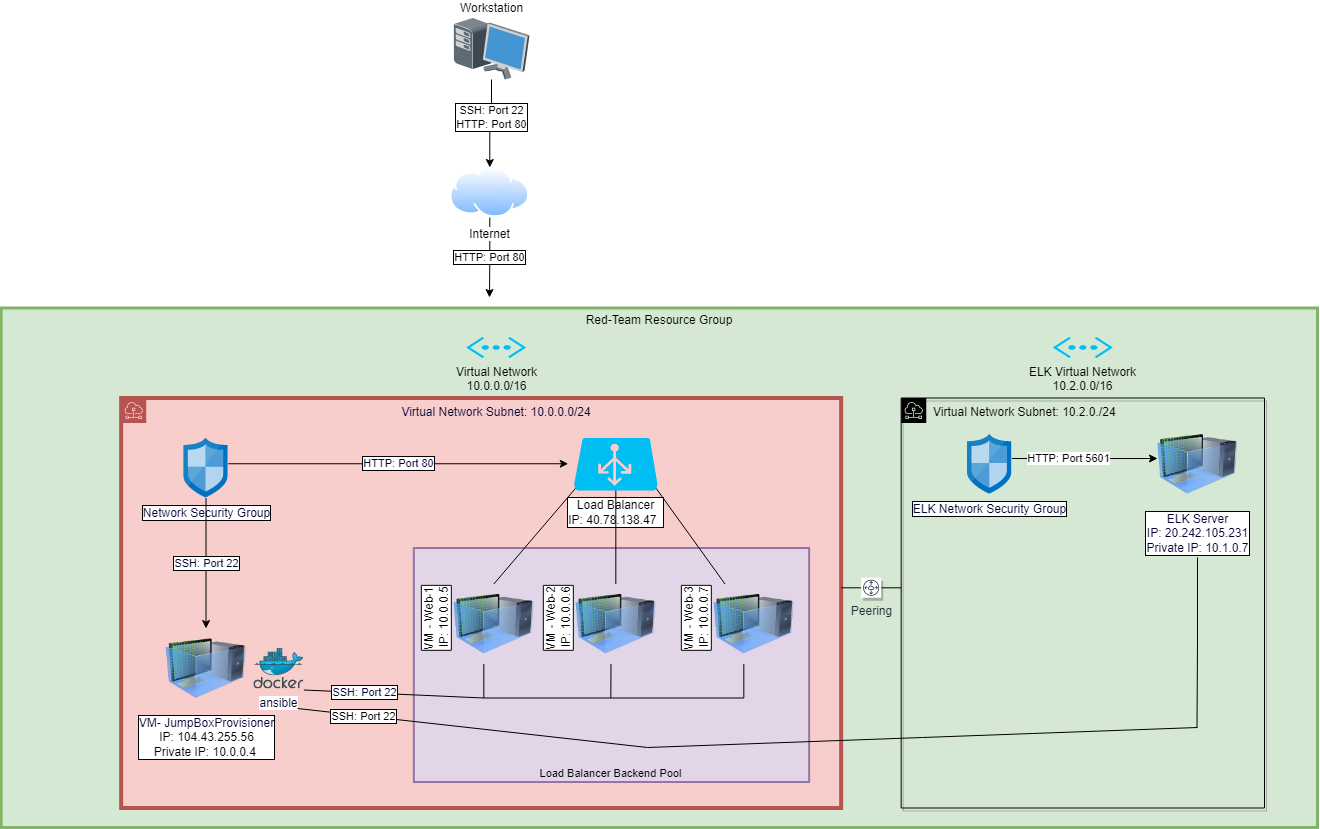

The diagram above was exported from draw.io. Its source (the exported page's mxGraphModel, read from the mxfile embedded in the PNG):
<mxGraphModel dx="2249" dy="1963" grid="1" gridSize="10" guides="1" tooltips="1" connect="1" arrows="1" fold="1" page="1" pageScale="1" pageWidth="827" pageHeight="1169" math="0" shadow="0">
  <root>
    <mxCell id="0" />
    <mxCell id="1" parent="0" />
    <mxCell id="7Uj2LePJuYH6S6891FYf-7" value="Red-Team Resource Group" style="fontStyle=0;verticalAlign=top;align=center;spacingTop=-2;fillColor=#d5e8d4;rounded=0;html=1;strokeColor=#82b366;strokeWidth=3;container=1;collapsible=0;expand=0;recursiveResize=0;shadow=0;whiteSpace=wrap;" parent="1" vertex="1">
      <mxGeometry x="-76.34" y="-839.5" width="1316.34" height="519.5" as="geometry" />
    </mxCell>
    <mxCell id="Wg2NB-OOj2mmKmAEuXho-6" value="Virtual Network Subnet: 10.2.0./24" style="sketch=0;outlineConnect=0;html=1;whiteSpace=wrap;fontSize=12;fontStyle=0;shape=mxgraph.aws4.group;grIcon=mxgraph.aws4.group_subnet;verticalAlign=top;align=left;spacingLeft=30;dashed=0;shadow=1;fillColor=none;" vertex="1" parent="7Uj2LePJuYH6S6891FYf-7">
      <mxGeometry x="900" y="90" width="363.34" height="410" as="geometry" />
    </mxCell>
    <mxCell id="7Uj2LePJuYH6S6891FYf-20" value="&lt;font color=&quot;#000033&quot;&gt;Virtual Network Subnet: 10.0.0.0/24&lt;/font&gt;" style="sketch=0;outlineConnect=0;html=1;whiteSpace=wrap;fontSize=12;fontStyle=0;shape=mxgraph.aws4.group;grIcon=mxgraph.aws4.group_subnet;strokeColor=#b85450;fillColor=#f8cecc;verticalAlign=top;align=center;spacingLeft=30;dashed=0;strokeWidth=4;" parent="7Uj2LePJuYH6S6891FYf-7" vertex="1">
      <mxGeometry x="120" y="90" width="720" height="410" as="geometry" />
    </mxCell>
    <mxCell id="7Uj2LePJuYH6S6891FYf-8" value="Virtual Network&lt;br&gt;10.0.0.0/16" style="verticalLabelPosition=bottom;html=1;verticalAlign=top;align=center;strokeColor=none;fillColor=#00BEF2;shape=mxgraph.azure.virtual_network;pointerEvents=1;" parent="7Uj2LePJuYH6S6891FYf-7" vertex="1">
      <mxGeometry x="464.99" y="29" width="60" height="21" as="geometry" />
    </mxCell>
    <mxCell id="7Uj2LePJuYH6S6891FYf-22" value="Network Security Group" style="sketch=0;aspect=fixed;html=1;points=[];align=center;image;fontSize=12;image=img/lib/mscae/Network_Security_Groups_Classic.svg;fontColor=#000033;strokeColor=#FFFF66;strokeWidth=3;fillColor=#FF00FF;labelBorderColor=default;" parent="7Uj2LePJuYH6S6891FYf-7" vertex="1">
      <mxGeometry x="182.67" y="130" width="44.4" height="60" as="geometry" />
    </mxCell>
    <mxCell id="7Uj2LePJuYH6S6891FYf-24" value="VM- JumpBoxProvisioner&lt;br&gt;&lt;span style=&quot;color: rgb(0, 0, 0);&quot;&gt;IP:&amp;nbsp;104.43.255.56&lt;/span&gt;&lt;br style=&quot;color: rgb(0, 0, 0);&quot;&gt;&lt;span style=&quot;color: rgb(0, 0, 0);&quot;&gt;Private IP: 10.0.0.4&lt;/span&gt;&amp;nbsp;" style="image;html=1;image=img/lib/clip_art/computers/Virtual_Machine_128x128.png;fontColor=#000033;strokeColor=#FFFF66;strokeWidth=3;fillColor=#FF00FF;labelBorderColor=default;" parent="7Uj2LePJuYH6S6891FYf-7" vertex="1">
      <mxGeometry x="164.86999999999998" y="320.5" width="80" height="80" as="geometry" />
    </mxCell>
    <mxCell id="7Uj2LePJuYH6S6891FYf-28" value="ansible" style="sketch=0;aspect=fixed;html=1;points=[];align=center;image;fontSize=12;image=img/lib/mscae/Docker.svg;fontColor=#000033;strokeColor=#FFFF66;strokeWidth=3;fillColor=#FF00FF;" parent="7Uj2LePJuYH6S6891FYf-7" vertex="1">
      <mxGeometry x="252.67" y="340" width="50" height="41" as="geometry" />
    </mxCell>
    <mxCell id="7Uj2LePJuYH6S6891FYf-35" value="SSH: Port 22" style="endArrow=classic;html=1;rounded=0;fontColor=#000033;labelBorderColor=default;" parent="7Uj2LePJuYH6S6891FYf-7" source="7Uj2LePJuYH6S6891FYf-22" target="7Uj2LePJuYH6S6891FYf-24" edge="1">
      <mxGeometry width="50" height="50" relative="1" as="geometry">
        <mxPoint x="116" y="180" as="sourcePoint" />
        <mxPoint x="166" y="130" as="targetPoint" />
      </mxGeometry>
    </mxCell>
    <mxCell id="7Uj2LePJuYH6S6891FYf-39" value="&lt;span style=&quot;color: rgb(0, 0, 0); font-size: 12px;&quot;&gt;Load Balancer&lt;/span&gt;&lt;br style=&quot;color: rgb(0, 0, 0); font-size: 12px;&quot;&gt;&lt;span style=&quot;color: rgb(0, 0, 0); font-size: 12px;&quot;&gt;IP:&amp;nbsp;40.78.138.47&amp;nbsp;&lt;/span&gt;&amp;nbsp;" style="verticalLabelPosition=bottom;html=1;verticalAlign=top;align=center;strokeColor=none;fillColor=#00BEF2;shape=mxgraph.azure.azure_load_balancer;shadow=0;fontSize=11;fontColor=#000033;horizontal=1;labelBorderColor=default;labelBackgroundColor=default;" parent="7Uj2LePJuYH6S6891FYf-7" vertex="1">
      <mxGeometry x="572.67" y="130" width="84" height="52.5" as="geometry" />
    </mxCell>
    <mxCell id="7Uj2LePJuYH6S6891FYf-43" value="Load Balancer Backend Pool" style="fontStyle=0;verticalAlign=bottom;align=center;spacingTop=-2;fillColor=#e1d5e7;rounded=0;whiteSpace=wrap;html=1;strokeColor=#9673a6;strokeWidth=2;container=1;collapsible=0;expand=0;recursiveResize=0;shadow=0;fontSize=11;" parent="7Uj2LePJuYH6S6891FYf-7" vertex="1">
      <mxGeometry x="412.67" y="240" width="395.33" height="234" as="geometry" />
    </mxCell>
    <mxCell id="7Uj2LePJuYH6S6891FYf-44" value="&lt;span style=&quot;color: rgb(0, 0, 0);&quot;&gt;VM - Web-1&lt;/span&gt;&lt;br style=&quot;color: rgb(0, 0, 0);&quot;&gt;&lt;span style=&quot;color: rgb(0, 0, 0);&quot;&gt;IP: 10.0.0.5&lt;/span&gt;" style="image;html=1;image=img/lib/clip_art/computers/Virtual_Machine_128x128.png;fontColor=#000033;strokeColor=#FFFF66;strokeWidth=3;fillColor=#FF00FF;labelBorderColor=default;horizontal=0;verticalAlign=bottom;labelPosition=left;verticalLabelPosition=middle;align=right;" parent="7Uj2LePJuYH6S6891FYf-43" vertex="1">
      <mxGeometry x="40" y="36.00000000000003" width="80" height="80" as="geometry" />
    </mxCell>
    <mxCell id="7Uj2LePJuYH6S6891FYf-26" value="&lt;span style=&quot;color: rgb(0, 0, 0);&quot;&gt;VM - Web-2&lt;/span&gt;&lt;br style=&quot;color: rgb(0, 0, 0);&quot;&gt;&lt;span style=&quot;color: rgb(0, 0, 0);&quot;&gt;IP: 10.0.0.6&lt;/span&gt;" style="image;html=1;image=img/lib/clip_art/computers/Virtual_Machine_128x128.png;fontColor=#000033;strokeColor=#FFFF66;strokeWidth=3;fillColor=#FF00FF;labelBorderColor=default;labelPosition=left;verticalLabelPosition=middle;align=right;verticalAlign=bottom;horizontal=0;" parent="7Uj2LePJuYH6S6891FYf-43" vertex="1">
      <mxGeometry x="162" y="36" width="80" height="80" as="geometry" />
    </mxCell>
    <mxCell id="7Uj2LePJuYH6S6891FYf-25" value="&lt;span style=&quot;color: rgb(0, 0, 0);&quot;&gt;VM - Web-3&lt;/span&gt;&lt;br style=&quot;color: rgb(0, 0, 0);&quot;&gt;&lt;span style=&quot;color: rgb(0, 0, 0);&quot;&gt;IP: 10.0.0.7&lt;/span&gt;" style="image;html=1;image=img/lib/clip_art/computers/Virtual_Machine_128x128.png;fontColor=#000033;strokeColor=#FFFF66;strokeWidth=3;fillColor=#FF00FF;labelBorderColor=default;labelPosition=left;verticalLabelPosition=middle;align=right;verticalAlign=bottom;horizontal=0;" parent="7Uj2LePJuYH6S6891FYf-43" vertex="1">
      <mxGeometry x="300" y="36" width="80" height="80" as="geometry" />
    </mxCell>
    <mxCell id="7Uj2LePJuYH6S6891FYf-64" value="" style="endArrow=none;html=1;rounded=0;labelBorderColor=default;fontSize=11;fontColor=#000033;" parent="7Uj2LePJuYH6S6891FYf-43" edge="1">
      <mxGeometry width="50" height="50" relative="1" as="geometry">
        <mxPoint x="70" y="150" as="sourcePoint" />
        <mxPoint x="330" y="150" as="targetPoint" />
      </mxGeometry>
    </mxCell>
    <mxCell id="7Uj2LePJuYH6S6891FYf-66" style="edgeStyle=none;rounded=0;orthogonalLoop=1;jettySize=auto;html=1;labelBorderColor=default;fontSize=11;fontColor=#000033;endArrow=none;endFill=0;labelPosition=left;verticalLabelPosition=middle;align=right;verticalAlign=middle;horizontal=0;" parent="7Uj2LePJuYH6S6891FYf-43" edge="1">
      <mxGeometry relative="1" as="geometry">
        <mxPoint x="330" y="150" as="targetPoint" />
        <mxPoint x="330.00000000000006" y="116" as="sourcePoint" />
        <Array as="points">
          <mxPoint x="330.00000000000006" y="126" />
        </Array>
      </mxGeometry>
    </mxCell>
    <mxCell id="7Uj2LePJuYH6S6891FYf-65" style="edgeStyle=none;rounded=0;orthogonalLoop=1;jettySize=auto;html=1;labelBorderColor=default;fontSize=11;fontColor=#000033;endArrow=none;endFill=0;" parent="7Uj2LePJuYH6S6891FYf-43" edge="1">
      <mxGeometry relative="1" as="geometry">
        <mxPoint x="197" y="150" as="targetPoint" />
        <mxPoint x="197.16000000000005" y="116" as="sourcePoint" />
      </mxGeometry>
    </mxCell>
    <mxCell id="7Uj2LePJuYH6S6891FYf-67" style="edgeStyle=none;rounded=0;orthogonalLoop=1;jettySize=auto;html=1;labelBorderColor=default;fontSize=11;fontColor=#000033;endArrow=none;endFill=0;" parent="7Uj2LePJuYH6S6891FYf-43" edge="1">
      <mxGeometry relative="1" as="geometry">
        <mxPoint x="70" y="150" as="targetPoint" />
        <mxPoint x="70.00000000000006" y="116" as="sourcePoint" />
      </mxGeometry>
    </mxCell>
    <mxCell id="7Uj2LePJuYH6S6891FYf-56" value="HTTP: Port 80" style="endArrow=classic;html=1;rounded=0;fontSize=11;fontColor=#000033;labelBorderColor=default;" parent="7Uj2LePJuYH6S6891FYf-7" edge="1">
      <mxGeometry width="50" height="50" relative="1" as="geometry">
        <mxPoint x="227.07" y="155.75" as="sourcePoint" />
        <mxPoint x="567.0699999999999" y="155.75" as="targetPoint" />
      </mxGeometry>
    </mxCell>
    <mxCell id="7Uj2LePJuYH6S6891FYf-60" value="" style="endArrow=none;html=1;rounded=0;fontSize=11;fontColor=#000033;endFill=0;" parent="7Uj2LePJuYH6S6891FYf-7" source="7Uj2LePJuYH6S6891FYf-39" target="7Uj2LePJuYH6S6891FYf-26" edge="1">
      <mxGeometry width="50" height="50" relative="1" as="geometry">
        <mxPoint x="807.5" y="210" as="sourcePoint" />
        <mxPoint x="807.5" y="310" as="targetPoint" />
      </mxGeometry>
    </mxCell>
    <mxCell id="7Uj2LePJuYH6S6891FYf-59" value="" style="endArrow=none;html=1;rounded=0;fontSize=11;fontColor=#000033;endFill=0;exitX=0.98;exitY=0.96;exitDx=0;exitDy=0;exitPerimeter=0;" parent="7Uj2LePJuYH6S6891FYf-7" source="7Uj2LePJuYH6S6891FYf-39" target="7Uj2LePJuYH6S6891FYf-25" edge="1">
      <mxGeometry width="50" height="50" relative="1" as="geometry">
        <mxPoint x="846" y="200" as="sourcePoint" />
        <mxPoint x="926" y="290" as="targetPoint" />
      </mxGeometry>
    </mxCell>
    <mxCell id="7Uj2LePJuYH6S6891FYf-62" value="" style="endArrow=none;html=1;rounded=0;fontSize=11;fontColor=#000033;endFill=0;entryX=0.5;entryY=0;entryDx=0;entryDy=0;exitX=0.02;exitY=0.96;exitDx=0;exitDy=0;exitPerimeter=0;" parent="7Uj2LePJuYH6S6891FYf-7" source="7Uj2LePJuYH6S6891FYf-39" target="7Uj2LePJuYH6S6891FYf-44" edge="1">
      <mxGeometry width="50" height="50" relative="1" as="geometry">
        <mxPoint x="776" y="180" as="sourcePoint" />
        <mxPoint x="832.5012560386474" y="308.1" as="targetPoint" />
      </mxGeometry>
    </mxCell>
    <mxCell id="7Uj2LePJuYH6S6891FYf-73" value="" style="endArrow=none;html=1;rounded=0;labelBorderColor=default;fontSize=11;fontColor=#000033;" parent="7Uj2LePJuYH6S6891FYf-7" edge="1">
      <mxGeometry width="50" height="50" relative="1" as="geometry">
        <mxPoint x="302.67" y="382" as="sourcePoint" />
        <mxPoint x="482.67" y="390" as="targetPoint" />
      </mxGeometry>
    </mxCell>
    <mxCell id="7Uj2LePJuYH6S6891FYf-74" value="SSH: Port 22" style="edgeLabel;html=1;align=center;verticalAlign=middle;resizable=0;points=[];fontSize=11;fontColor=#000033;labelBorderColor=default;" parent="7Uj2LePJuYH6S6891FYf-73" vertex="1" connectable="0">
      <mxGeometry x="-0.3337" y="1" relative="1" as="geometry">
        <mxPoint as="offset" />
      </mxGeometry>
    </mxCell>
    <mxCell id="Wg2NB-OOj2mmKmAEuXho-1" value="ELK Server&lt;br&gt;IP:&amp;nbsp;20.242.105.231&lt;br&gt;Private IP: 10.1.0.7" style="image;html=1;image=img/lib/clip_art/computers/Virtual_Machine_128x128.png;fontColor=#000033;strokeColor=#FFFF66;strokeWidth=3;fillColor=#FF00FF;labelBorderColor=default;" vertex="1" parent="7Uj2LePJuYH6S6891FYf-7">
      <mxGeometry x="1156.34" y="116.25" width="80" height="80" as="geometry" />
    </mxCell>
    <mxCell id="Wg2NB-OOj2mmKmAEuXho-2" value="ELK Network Security Group" style="sketch=0;aspect=fixed;html=1;points=[];align=center;image;fontSize=12;image=img/lib/mscae/Network_Security_Groups_Classic.svg;fontColor=#000033;strokeColor=#FFFF66;strokeWidth=3;fillColor=#FF00FF;labelBorderColor=default;" vertex="1" parent="7Uj2LePJuYH6S6891FYf-7">
      <mxGeometry x="966.34" y="126.25" width="44.4" height="60" as="geometry" />
    </mxCell>
    <mxCell id="Wg2NB-OOj2mmKmAEuXho-10" value="HTTP: Port 5601" style="edgeStyle=orthogonalEdgeStyle;rounded=0;orthogonalLoop=1;jettySize=auto;html=1;" edge="1" parent="7Uj2LePJuYH6S6891FYf-7" source="Wg2NB-OOj2mmKmAEuXho-2">
      <mxGeometry x="-0.2111" relative="1" as="geometry">
        <mxPoint x="1156.34" y="150.5" as="targetPoint" />
        <Array as="points">
          <mxPoint x="1156" y="150" />
        </Array>
        <mxPoint as="offset" />
      </mxGeometry>
    </mxCell>
    <mxCell id="Wg2NB-OOj2mmKmAEuXho-11" value="ELK Virtual Network&lt;br&gt;10.2.0.0/16" style="verticalLabelPosition=bottom;html=1;verticalAlign=top;align=center;strokeColor=none;fillColor=#00BEF2;shape=mxgraph.azure.virtual_network;pointerEvents=1;" vertex="1" parent="7Uj2LePJuYH6S6891FYf-7">
      <mxGeometry x="1051.6699999999998" y="29" width="60" height="21" as="geometry" />
    </mxCell>
    <mxCell id="Wg2NB-OOj2mmKmAEuXho-16" style="edgeStyle=orthogonalEdgeStyle;rounded=0;orthogonalLoop=1;jettySize=auto;html=1;startArrow=none;startFill=0;endArrow=none;endFill=0;" edge="1" parent="7Uj2LePJuYH6S6891FYf-7" source="Wg2NB-OOj2mmKmAEuXho-15">
      <mxGeometry relative="1" as="geometry">
        <mxPoint x="900.34" y="279.5" as="targetPoint" />
      </mxGeometry>
    </mxCell>
    <mxCell id="Wg2NB-OOj2mmKmAEuXho-17" style="edgeStyle=orthogonalEdgeStyle;rounded=0;orthogonalLoop=1;jettySize=auto;html=1;startArrow=none;startFill=0;endArrow=none;endFill=0;" edge="1" parent="7Uj2LePJuYH6S6891FYf-7" source="Wg2NB-OOj2mmKmAEuXho-15">
      <mxGeometry relative="1" as="geometry">
        <mxPoint x="840.34" y="279.5" as="targetPoint" />
      </mxGeometry>
    </mxCell>
    <mxCell id="Wg2NB-OOj2mmKmAEuXho-15" value="Peering" style="sketch=0;outlineConnect=0;fontColor=#232F3E;gradientColor=none;strokeColor=#232F3E;fillColor=#ffffff;dashed=0;verticalLabelPosition=bottom;verticalAlign=top;align=center;html=1;fontSize=12;fontStyle=0;aspect=fixed;shape=mxgraph.aws4.resourceIcon;resIcon=mxgraph.aws4.peering;shadow=1;" vertex="1" parent="7Uj2LePJuYH6S6891FYf-7">
      <mxGeometry x="860" y="269.75" width="20" height="20" as="geometry" />
    </mxCell>
    <mxCell id="Wg2NB-OOj2mmKmAEuXho-14" style="edgeStyle=orthogonalEdgeStyle;rounded=0;orthogonalLoop=1;jettySize=auto;html=1;startArrow=none;startFill=0;endArrow=none;endFill=0;" edge="1" parent="7Uj2LePJuYH6S6891FYf-7">
      <mxGeometry relative="1" as="geometry">
        <mxPoint x="1195.84" y="419.5" as="targetPoint" />
        <mxPoint x="1196.34" y="249.5" as="sourcePoint" />
        <Array as="points">
          <mxPoint x="1196" y="335" />
        </Array>
      </mxGeometry>
    </mxCell>
    <mxCell id="7Uj2LePJuYH6S6891FYf-4" style="edgeStyle=orthogonalEdgeStyle;rounded=0;orthogonalLoop=1;jettySize=auto;html=1;entryX=0.5;entryY=0;entryDx=0;entryDy=0;" parent="1" source="7Uj2LePJuYH6S6891FYf-1" target="7Uj2LePJuYH6S6891FYf-3" edge="1">
      <mxGeometry relative="1" as="geometry">
        <mxPoint x="412" y="-980" as="targetPoint" />
        <Array as="points" />
      </mxGeometry>
    </mxCell>
    <mxCell id="7Uj2LePJuYH6S6891FYf-5" value="SSH: Port 22&lt;br&gt;HTTP: Port 80" style="edgeLabel;html=1;align=center;verticalAlign=middle;resizable=0;points=[];labelBorderColor=default;" parent="7Uj2LePJuYH6S6891FYf-4" vertex="1" connectable="0">
      <mxGeometry x="-0.1757" y="-1" relative="1" as="geometry">
        <mxPoint as="offset" />
      </mxGeometry>
    </mxCell>
    <mxCell id="7Uj2LePJuYH6S6891FYf-1" value="Workstation" style="shadow=0;dashed=0;html=1;labelPosition=center;verticalLabelPosition=top;verticalAlign=bottom;align=center;outlineConnect=0;shape=mxgraph.veeam.3d.workstation;" parent="1" vertex="1">
      <mxGeometry x="376" y="-1130" width="76" height="62" as="geometry" />
    </mxCell>
    <mxCell id="7Uj2LePJuYH6S6891FYf-6" value="HTTP: Port 80" style="edgeStyle=orthogonalEdgeStyle;rounded=0;orthogonalLoop=1;jettySize=auto;html=1;labelBorderColor=default;" parent="1" source="7Uj2LePJuYH6S6891FYf-3" edge="1">
      <mxGeometry relative="1" as="geometry">
        <mxPoint x="412" y="-850" as="targetPoint" />
      </mxGeometry>
    </mxCell>
    <mxCell id="7Uj2LePJuYH6S6891FYf-3" value="Internet&lt;br&gt;" style="aspect=fixed;perimeter=ellipsePerimeter;html=1;align=center;shadow=0;dashed=0;spacingTop=3;image;image=img/lib/active_directory/internet_cloud.svg;" parent="1" vertex="1">
      <mxGeometry x="372.63" y="-980" width="79.37" height="50" as="geometry" />
    </mxCell>
    <mxCell id="Wg2NB-OOj2mmKmAEuXho-12" value="" style="endArrow=none;html=1;rounded=0;" edge="1" parent="1">
      <mxGeometry width="50" height="50" relative="1" as="geometry">
        <mxPoint x="1120" y="-420" as="sourcePoint" />
        <mxPoint x="220.00000000000003" y="-439" as="targetPoint" />
        <Array as="points">
          <mxPoint x="570" y="-400" />
        </Array>
      </mxGeometry>
    </mxCell>
    <mxCell id="Wg2NB-OOj2mmKmAEuXho-18" value="SSH: Port 22" style="edgeLabel;html=1;align=center;verticalAlign=middle;resizable=0;points=[];labelBorderColor=default;" vertex="1" connectable="0" parent="Wg2NB-OOj2mmKmAEuXho-12">
      <mxGeometry x="0.8551" relative="1" as="geometry">
        <mxPoint as="offset" />
      </mxGeometry>
    </mxCell>
  </root>
</mxGraphModel>